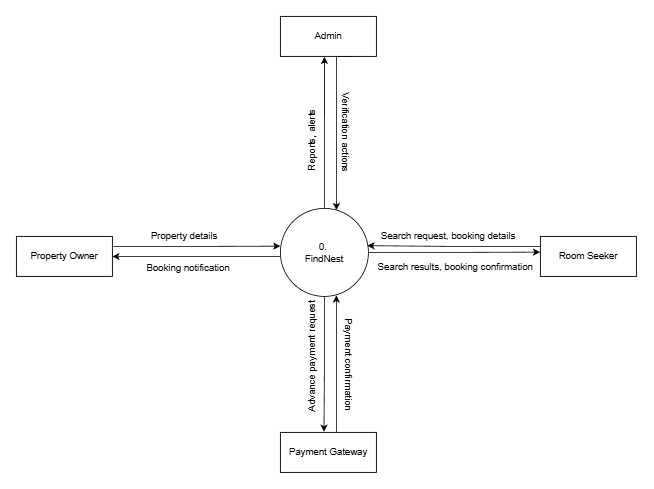

The diagram above was exported from draw.io. Its source (the exported page's mxGraphModel, read from the mxfile embedded in the PNG):
<mxGraphModel dx="2064" dy="996" grid="1" gridSize="10" guides="1" tooltips="1" connect="1" arrows="1" fold="1" page="1" pageScale="1" pageWidth="850" pageHeight="1100" math="0" shadow="0">
  <root>
    <mxCell id="0" />
    <mxCell id="1" parent="0" />
    <mxCell id="MRdsJbNhWfgKJHW1qdBH-20" edge="1" parent="1" source="MRdsJbNhWfgKJHW1qdBH-1" style="edgeStyle=orthogonalEdgeStyle;rounded=0;orthogonalLoop=1;jettySize=auto;html=1;entryX=1;entryY=0.5;entryDx=0;entryDy=0;" target="MRdsJbNhWfgKJHW1qdBH-7">
      <mxGeometry relative="1" as="geometry">
        <Array as="points">
          <mxPoint x="270" y="340" />
          <mxPoint x="270" y="340" />
        </Array>
      </mxGeometry>
    </mxCell>
    <mxCell id="MRdsJbNhWfgKJHW1qdBH-1" parent="1" style="ellipse;whiteSpace=wrap;html=1;aspect=fixed;" value="0.&amp;nbsp;&lt;div&gt;FindNest&lt;/div&gt;" vertex="1">
      <mxGeometry height="110" width="110" x="330" y="280" as="geometry" />
    </mxCell>
    <mxCell id="MRdsJbNhWfgKJHW1qdBH-2" parent="1" style="rounded=0;whiteSpace=wrap;html=1;" value="Admin" vertex="1">
      <mxGeometry height="50" width="120" x="330" y="40" as="geometry" />
    </mxCell>
    <mxCell id="MRdsJbNhWfgKJHW1qdBH-6" parent="1" style="rounded=0;whiteSpace=wrap;html=1;" value="Room Seeker" vertex="1">
      <mxGeometry height="50" width="120" x="655" y="315" as="geometry" />
    </mxCell>
    <mxCell id="MRdsJbNhWfgKJHW1qdBH-7" parent="1" style="rounded=0;whiteSpace=wrap;html=1;" value="Property Owner" vertex="1">
      <mxGeometry height="50" width="120" y="315" as="geometry" />
    </mxCell>
    <mxCell id="MRdsJbNhWfgKJHW1qdBH-8" parent="1" style="rounded=0;whiteSpace=wrap;html=1;" value="Payment&amp;nbsp;Gateway " vertex="1">
      <mxGeometry height="50" width="120" x="330" y="560" as="geometry" />
    </mxCell>
    <mxCell id="MRdsJbNhWfgKJHW1qdBH-11" parent="1" style="text;html=1;whiteSpace=wrap;strokeColor=none;fillColor=none;align=center;verticalAlign=middle;rounded=0;" value="Search request, booking details" vertex="1">
      <mxGeometry height="30" width="230" x="425" y="300" as="geometry" />
    </mxCell>
    <mxCell id="MRdsJbNhWfgKJHW1qdBH-14" edge="1" parent="1" source="MRdsJbNhWfgKJHW1qdBH-6" style="edgeStyle=orthogonalEdgeStyle;rounded=0;orthogonalLoop=1;jettySize=auto;html=1;exitX=0;exitY=0.25;exitDx=0;exitDy=0;entryX=0.988;entryY=0.424;entryDx=0;entryDy=0;entryPerimeter=0;" target="MRdsJbNhWfgKJHW1qdBH-1">
      <mxGeometry relative="1" as="geometry" />
    </mxCell>
    <mxCell id="MRdsJbNhWfgKJHW1qdBH-17" edge="1" parent="1" source="MRdsJbNhWfgKJHW1qdBH-1" style="edgeStyle=orthogonalEdgeStyle;rounded=0;orthogonalLoop=1;jettySize=auto;html=1;entryX=-0.003;entryY=0.393;entryDx=0;entryDy=0;entryPerimeter=0;" target="MRdsJbNhWfgKJHW1qdBH-6">
      <mxGeometry relative="1" as="geometry" />
    </mxCell>
    <mxCell id="MRdsJbNhWfgKJHW1qdBH-18" parent="1" style="text;whiteSpace=wrap;html=1;" value="Search results, booking confirmation" vertex="1">
      <mxGeometry height="40" width="200" x="450" y="340" as="geometry" />
    </mxCell>
    <mxCell id="MRdsJbNhWfgKJHW1qdBH-19" edge="1" parent="1" source="MRdsJbNhWfgKJHW1qdBH-7" style="edgeStyle=orthogonalEdgeStyle;rounded=0;orthogonalLoop=1;jettySize=auto;html=1;exitX=1;exitY=0.25;exitDx=0;exitDy=0;entryX=0;entryY=0.429;entryDx=0;entryDy=0;entryPerimeter=0;" target="MRdsJbNhWfgKJHW1qdBH-1">
      <mxGeometry relative="1" as="geometry" />
    </mxCell>
    <mxCell id="MRdsJbNhWfgKJHW1qdBH-21" parent="1" style="text;html=1;whiteSpace=wrap;strokeColor=none;fillColor=none;align=center;verticalAlign=middle;rounded=0;" value="Property details" vertex="1">
      <mxGeometry height="30" width="120" x="150" y="300" as="geometry" />
    </mxCell>
    <mxCell id="MRdsJbNhWfgKJHW1qdBH-22" parent="1" style="text;html=1;whiteSpace=wrap;strokeColor=none;fillColor=none;align=center;verticalAlign=middle;rounded=0;" value="Booking notification" vertex="1">
      <mxGeometry height="30" width="110" x="160" y="340" as="geometry" />
    </mxCell>
    <mxCell id="MRdsJbNhWfgKJHW1qdBH-23" edge="1" parent="1" source="MRdsJbNhWfgKJHW1qdBH-1" style="edgeStyle=orthogonalEdgeStyle;rounded=0;orthogonalLoop=1;jettySize=auto;html=1;entryX=0.454;entryY=-0.017;entryDx=0;entryDy=0;entryPerimeter=0;" target="MRdsJbNhWfgKJHW1qdBH-8">
      <mxGeometry relative="1" as="geometry" />
    </mxCell>
    <mxCell id="MRdsJbNhWfgKJHW1qdBH-24" edge="1" parent="1" source="MRdsJbNhWfgKJHW1qdBH-8" style="edgeStyle=orthogonalEdgeStyle;rounded=0;orthogonalLoop=1;jettySize=auto;html=1;exitX=0.583;exitY=0;exitDx=0;exitDy=0;entryX=0.636;entryY=0.988;entryDx=0;entryDy=0;entryPerimeter=0;exitPerimeter=0;" target="MRdsJbNhWfgKJHW1qdBH-1">
      <mxGeometry relative="1" as="geometry">
        <mxPoint x="400.0200000000002" y="540" as="sourcePoint" />
        <mxPoint x="400" y="390" as="targetPoint" />
      </mxGeometry>
    </mxCell>
    <mxCell id="MRdsJbNhWfgKJHW1qdBH-25" parent="1" style="text;html=1;whiteSpace=wrap;strokeColor=none;fillColor=none;align=center;verticalAlign=middle;rounded=0;rotation=270;" value="Advance payment request" vertex="1">
      <mxGeometry height="30" width="160" x="290" y="450" as="geometry" />
    </mxCell>
    <mxCell id="MRdsJbNhWfgKJHW1qdBH-26" parent="1" style="text;html=1;whiteSpace=wrap;strokeColor=none;fillColor=none;align=center;verticalAlign=middle;rounded=0;rotation=90;" value="Payment confirmation" vertex="1">
      <mxGeometry height="30" width="130" x="350" y="460" as="geometry" />
    </mxCell>
    <mxCell id="MRdsJbNhWfgKJHW1qdBH-27" edge="1" parent="1" source="MRdsJbNhWfgKJHW1qdBH-1" style="edgeStyle=orthogonalEdgeStyle;rounded=0;orthogonalLoop=1;jettySize=auto;html=1;entryX=0.459;entryY=1.009;entryDx=0;entryDy=0;entryPerimeter=0;" target="MRdsJbNhWfgKJHW1qdBH-2">
      <mxGeometry relative="1" as="geometry" />
    </mxCell>
    <mxCell id="MRdsJbNhWfgKJHW1qdBH-28" edge="1" parent="1" source="MRdsJbNhWfgKJHW1qdBH-2" style="edgeStyle=orthogonalEdgeStyle;rounded=0;orthogonalLoop=1;jettySize=auto;html=1;exitX=0.75;exitY=1;exitDx=0;exitDy=0;" target="MRdsJbNhWfgKJHW1qdBH-1">
      <mxGeometry relative="1" as="geometry">
        <Array as="points">
          <mxPoint x="400" y="90" />
        </Array>
      </mxGeometry>
    </mxCell>
    <mxCell id="MRdsJbNhWfgKJHW1qdBH-29" parent="1" style="text;html=1;whiteSpace=wrap;strokeColor=none;fillColor=none;align=center;verticalAlign=middle;rounded=0;rotation=90;" value="&lt;table&gt;&lt;tbody&gt;&lt;tr&gt;&lt;td data-start=&quot;1751&quot; data-end=&quot;1766&quot; data-col-size=&quot;sm&quot;&gt;&lt;/td&gt;&lt;/tr&gt;&lt;/tbody&gt;&lt;/table&gt;&lt;table&gt;&lt;tbody&gt;&lt;tr&gt;&lt;td data-start=&quot;1766&quot; data-end=&quot;1790&quot; data-col-size=&quot;sm&quot;&gt;Verification actions&lt;/td&gt;&lt;/tr&gt;&lt;/tbody&gt;&lt;/table&gt;" vertex="1">
      <mxGeometry height="30" width="120" x="355" y="170" as="geometry" />
    </mxCell>
    <mxCell id="MRdsJbNhWfgKJHW1qdBH-30" parent="1" style="text;html=1;whiteSpace=wrap;strokeColor=none;fillColor=none;align=center;verticalAlign=middle;rounded=0;rotation=270;" value="Reports, alerts" vertex="1">
      <mxGeometry height="30" width="110" x="315" y="180" as="geometry" />
    </mxCell>
  </root>
</mxGraphModel>